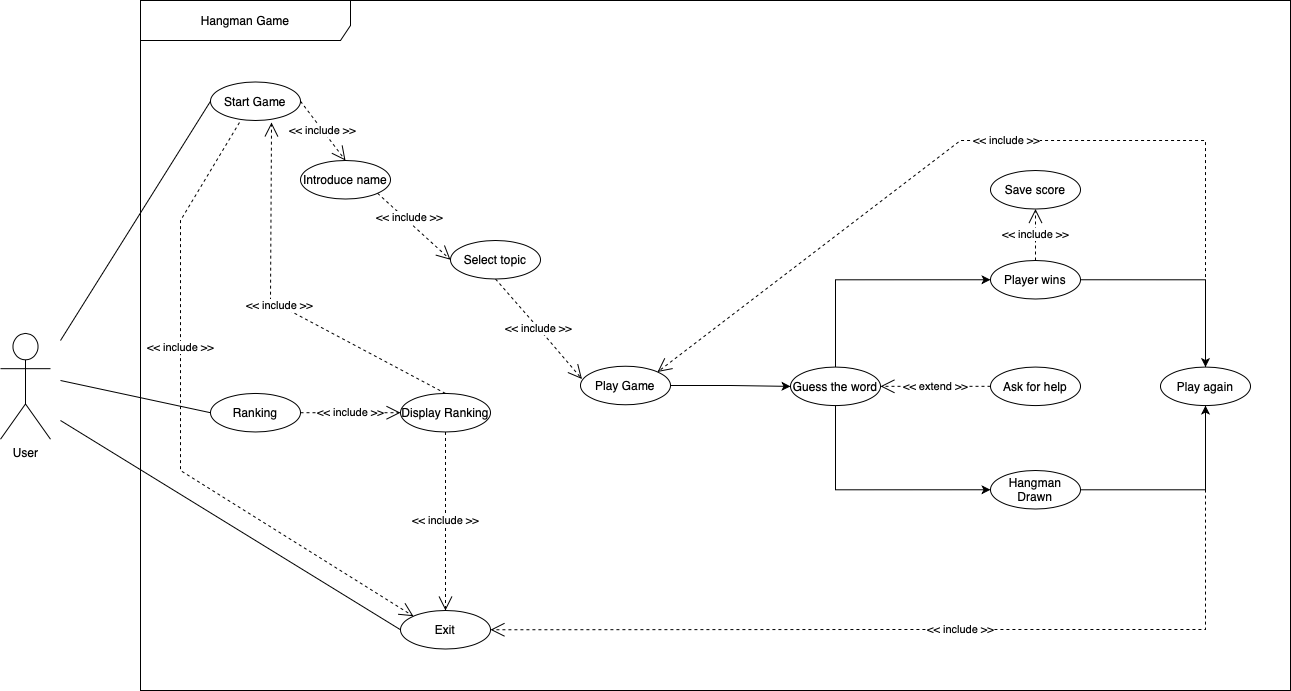

The diagram above was exported from draw.io. Its source (the exported page's mxGraphModel, read from the mxfile embedded in the PNG):
<mxGraphModel dx="1363" dy="783" grid="1" gridSize="10" guides="1" tooltips="1" connect="1" arrows="1" fold="1" page="1" pageScale="1" pageWidth="850" pageHeight="1100" math="0" shadow="0">
  <root>
    <mxCell id="0" />
    <mxCell id="1" parent="0" />
    <mxCell id="h3-0UzpRA84MKVIighN8-25" value="User" style="shape=umlActor;verticalLabelPosition=bottom;verticalAlign=top;html=1;" parent="1" vertex="1">
      <mxGeometry x="150" y="352.91" width="50" height="105.82" as="geometry" />
    </mxCell>
    <mxCell id="h3-0UzpRA84MKVIighN8-36" value="Hangman Game" style="shape=umlFrame;whiteSpace=wrap;html=1;pointerEvents=0;width=210;height=40;" parent="1" vertex="1">
      <mxGeometry x="290" y="20" width="1150" height="690" as="geometry" />
    </mxCell>
    <mxCell id="h3-0UzpRA84MKVIighN8-42" value="" style="endArrow=none;html=1;rounded=0;entryX=0;entryY=0.5;entryDx=0;entryDy=0;" parent="1" target="h3-0UzpRA84MKVIighN8-26" edge="1">
      <mxGeometry width="50" height="50" relative="1" as="geometry">
        <mxPoint x="210" y="360" as="sourcePoint" />
        <mxPoint x="440" y="320" as="targetPoint" />
      </mxGeometry>
    </mxCell>
    <mxCell id="h3-0UzpRA84MKVIighN8-28" value="Select topic" style="ellipse;whiteSpace=wrap;html=1;" parent="1" vertex="1">
      <mxGeometry x="600" y="259.9993442622951" width="90" height="38.52459016393442" as="geometry" />
    </mxCell>
    <mxCell id="h3-0UzpRA84MKVIighN8-53" value="" style="edgeStyle=orthogonalEdgeStyle;rounded=0;orthogonalLoop=1;jettySize=auto;html=1;" parent="1" source="h3-0UzpRA84MKVIighN8-31" target="h3-0UzpRA84MKVIighN8-52" edge="1">
      <mxGeometry relative="1" as="geometry" />
    </mxCell>
    <mxCell id="h3-0UzpRA84MKVIighN8-31" value="Play Game" style="ellipse;whiteSpace=wrap;html=1;" parent="1" vertex="1">
      <mxGeometry x="730" y="385.73737704918034" width="90" height="38.52459016393442" as="geometry" />
    </mxCell>
    <mxCell id="h3-0UzpRA84MKVIighN8-56" style="edgeStyle=orthogonalEdgeStyle;rounded=0;orthogonalLoop=1;jettySize=auto;html=1;exitX=0.5;exitY=0;exitDx=0;exitDy=0;entryX=0;entryY=0.5;entryDx=0;entryDy=0;" parent="1" source="h3-0UzpRA84MKVIighN8-52" target="h3-0UzpRA84MKVIighN8-54" edge="1">
      <mxGeometry relative="1" as="geometry" />
    </mxCell>
    <mxCell id="h3-0UzpRA84MKVIighN8-59" style="edgeStyle=orthogonalEdgeStyle;rounded=0;orthogonalLoop=1;jettySize=auto;html=1;exitX=0.5;exitY=1;exitDx=0;exitDy=0;entryX=0;entryY=0.5;entryDx=0;entryDy=0;" parent="1" source="h3-0UzpRA84MKVIighN8-52" target="h3-0UzpRA84MKVIighN8-57" edge="1">
      <mxGeometry relative="1" as="geometry" />
    </mxCell>
    <mxCell id="h3-0UzpRA84MKVIighN8-52" value="Guess the word" style="ellipse;whiteSpace=wrap;html=1;" parent="1" vertex="1">
      <mxGeometry x="940" y="386.55737704918033" width="90" height="38.52459016393442" as="geometry" />
    </mxCell>
    <mxCell id="h3-0UzpRA84MKVIighN8-62" style="edgeStyle=orthogonalEdgeStyle;rounded=0;orthogonalLoop=1;jettySize=auto;html=1;exitX=1;exitY=0.5;exitDx=0;exitDy=0;entryX=0.5;entryY=0;entryDx=0;entryDy=0;" parent="1" source="h3-0UzpRA84MKVIighN8-54" target="h3-0UzpRA84MKVIighN8-60" edge="1">
      <mxGeometry relative="1" as="geometry" />
    </mxCell>
    <mxCell id="h3-0UzpRA84MKVIighN8-54" value="Player wins" style="ellipse;whiteSpace=wrap;html=1;" parent="1" vertex="1">
      <mxGeometry x="1140" y="279.99737704918033" width="90" height="38.52459016393442" as="geometry" />
    </mxCell>
    <mxCell id="h3-0UzpRA84MKVIighN8-61" value="" style="edgeStyle=orthogonalEdgeStyle;rounded=0;orthogonalLoop=1;jettySize=auto;html=1;" parent="1" source="h3-0UzpRA84MKVIighN8-57" target="h3-0UzpRA84MKVIighN8-60" edge="1">
      <mxGeometry relative="1" as="geometry" />
    </mxCell>
    <mxCell id="h3-0UzpRA84MKVIighN8-57" value="Hangman Drawn" style="ellipse;whiteSpace=wrap;html=1;" parent="1" vertex="1">
      <mxGeometry x="1140" y="490.0019672131148" width="90" height="38.52459016393442" as="geometry" />
    </mxCell>
    <mxCell id="h3-0UzpRA84MKVIighN8-60" value="Play again" style="ellipse;whiteSpace=wrap;html=1;" parent="1" vertex="1">
      <mxGeometry x="1310" y="386.5619672131149" width="90" height="38.52459016393442" as="geometry" />
    </mxCell>
    <mxCell id="h3-0UzpRA84MKVIighN8-63" value="&amp;lt;&amp;lt; include &amp;gt;&amp;gt;" style="endArrow=open;endSize=12;dashed=1;html=1;rounded=0;exitX=0.5;exitY=0;exitDx=0;exitDy=0;entryX=1;entryY=0;entryDx=0;entryDy=0;" parent="1" source="h3-0UzpRA84MKVIighN8-60" target="h3-0UzpRA84MKVIighN8-31" edge="1">
      <mxGeometry width="160" relative="1" as="geometry">
        <mxPoint x="950" y="380" as="sourcePoint" />
        <mxPoint x="1110" y="380" as="targetPoint" />
        <Array as="points">
          <mxPoint x="1355" y="160" />
          <mxPoint x="1110" y="160" />
        </Array>
      </mxGeometry>
    </mxCell>
    <mxCell id="h3-0UzpRA84MKVIighN8-64" value="&amp;lt;&amp;lt; include &amp;gt;&amp;gt;" style="endArrow=open;endSize=12;dashed=1;html=1;rounded=0;exitX=0.5;exitY=1;exitDx=0;exitDy=0;entryX=1;entryY=0.5;entryDx=0;entryDy=0;" parent="1" source="h3-0UzpRA84MKVIighN8-60" target="h3-0UzpRA84MKVIighN8-75" edge="1">
      <mxGeometry width="160" relative="1" as="geometry">
        <mxPoint x="930" y="510" as="sourcePoint" />
        <mxPoint x="1090" y="510" as="targetPoint" />
        <Array as="points">
          <mxPoint x="1355" y="649" />
          <mxPoint x="1030" y="649" />
        </Array>
      </mxGeometry>
    </mxCell>
    <mxCell id="h3-0UzpRA84MKVIighN8-26" value="Start Game" style="ellipse;whiteSpace=wrap;html=1;" parent="1" vertex="1">
      <mxGeometry x="360" y="101.47999999999999" width="90" height="38.52459016393442" as="geometry" />
    </mxCell>
    <mxCell id="h3-0UzpRA84MKVIighN8-32" value="Ask for help" style="ellipse;whiteSpace=wrap;html=1;" parent="1" vertex="1">
      <mxGeometry x="1140" y="386.55672131147537" width="90" height="38.52459016393442" as="geometry" />
    </mxCell>
    <mxCell id="h3-0UzpRA84MKVIighN8-33" value="Ranking" style="ellipse;whiteSpace=wrap;html=1;" parent="1" vertex="1">
      <mxGeometry x="360" y="412.95606557377056" width="90" height="38.52459016393442" as="geometry" />
    </mxCell>
    <mxCell id="h3-0UzpRA84MKVIighN8-65" value="" style="endArrow=none;html=1;rounded=0;entryX=0;entryY=0.5;entryDx=0;entryDy=0;" parent="1" target="h3-0UzpRA84MKVIighN8-33" edge="1">
      <mxGeometry width="50" height="50" relative="1" as="geometry">
        <mxPoint x="210" y="400" as="sourcePoint" />
        <mxPoint x="670" y="416" as="targetPoint" />
      </mxGeometry>
    </mxCell>
    <mxCell id="h3-0UzpRA84MKVIighN8-66" value="Save score" style="ellipse;whiteSpace=wrap;html=1;" parent="1" vertex="1">
      <mxGeometry x="1140" y="190.0027868852459" width="90" height="38.52459016393442" as="geometry" />
    </mxCell>
    <mxCell id="h3-0UzpRA84MKVIighN8-68" value="&amp;lt;&amp;lt; include &amp;gt;&amp;gt;" style="endArrow=open;endSize=12;dashed=1;html=1;rounded=0;entryX=0.5;entryY=1;entryDx=0;entryDy=0;exitX=0.5;exitY=0;exitDx=0;exitDy=0;" parent="1" source="h3-0UzpRA84MKVIighN8-54" target="h3-0UzpRA84MKVIighN8-66" edge="1">
      <mxGeometry width="160" relative="1" as="geometry">
        <mxPoint x="880" y="390" as="sourcePoint" />
        <mxPoint x="1040" y="390" as="targetPoint" />
      </mxGeometry>
    </mxCell>
    <mxCell id="h3-0UzpRA84MKVIighN8-71" value="&amp;lt;&amp;lt; extend &amp;gt;&amp;gt;" style="endArrow=open;endSize=12;dashed=1;html=1;rounded=0;exitX=0;exitY=0.5;exitDx=0;exitDy=0;entryX=1;entryY=0.5;entryDx=0;entryDy=0;" parent="1" source="h3-0UzpRA84MKVIighN8-32" target="h3-0UzpRA84MKVIighN8-52" edge="1">
      <mxGeometry width="160" relative="1" as="geometry">
        <mxPoint x="880" y="390" as="sourcePoint" />
        <mxPoint x="1040" y="390" as="targetPoint" />
      </mxGeometry>
    </mxCell>
    <mxCell id="h3-0UzpRA84MKVIighN8-73" value="&amp;lt;&amp;lt; include &amp;gt;&amp;gt;" style="endArrow=open;endSize=12;dashed=1;html=1;rounded=0;exitX=1;exitY=0.5;exitDx=0;exitDy=0;entryX=0.5;entryY=0;entryDx=0;entryDy=0;" parent="1" source="h3-0UzpRA84MKVIighN8-26" target="h3-0UzpRA84MKVIighN8-91" edge="1">
      <mxGeometry width="160" relative="1" as="geometry">
        <mxPoint x="880" y="390" as="sourcePoint" />
        <mxPoint x="600" y="230" as="targetPoint" />
        <Array as="points" />
      </mxGeometry>
    </mxCell>
    <mxCell id="h3-0UzpRA84MKVIighN8-75" value="Exit" style="ellipse;whiteSpace=wrap;html=1;" parent="1" vertex="1">
      <mxGeometry x="550" y="629.9960655737706" width="90" height="38.52459016393442" as="geometry" />
    </mxCell>
    <mxCell id="h3-0UzpRA84MKVIighN8-76" value="" style="endArrow=none;html=1;rounded=0;entryX=0;entryY=0.5;entryDx=0;entryDy=0;" parent="1" target="h3-0UzpRA84MKVIighN8-75" edge="1">
      <mxGeometry width="50" height="50" relative="1" as="geometry">
        <mxPoint x="210" y="440" as="sourcePoint" />
        <mxPoint x="520" y="623.08" as="targetPoint" />
      </mxGeometry>
    </mxCell>
    <mxCell id="h3-0UzpRA84MKVIighN8-78" value="&amp;lt;&amp;lt; include &amp;gt;&amp;gt;" style="endArrow=open;endSize=12;dashed=1;html=1;rounded=0;exitX=0.322;exitY=1.052;exitDx=0;exitDy=0;entryX=0;entryY=0;entryDx=0;entryDy=0;exitPerimeter=0;" parent="1" source="h3-0UzpRA84MKVIighN8-26" target="h3-0UzpRA84MKVIighN8-75" edge="1">
      <mxGeometry x="-0.2459" width="160" relative="1" as="geometry">
        <mxPoint x="860" y="380" as="sourcePoint" />
        <mxPoint x="1020" y="380" as="targetPoint" />
        <Array as="points">
          <mxPoint x="330" y="240" />
          <mxPoint x="330" y="490" />
        </Array>
        <mxPoint as="offset" />
      </mxGeometry>
    </mxCell>
    <mxCell id="h3-0UzpRA84MKVIighN8-79" value="&amp;lt;&amp;lt; include &amp;gt;&amp;gt;" style="endArrow=open;endSize=12;dashed=1;html=1;rounded=0;exitX=0.5;exitY=1;exitDx=0;exitDy=0;entryX=0.5;entryY=0;entryDx=0;entryDy=0;" parent="1" source="ESc9fyQCmXDjFcRDIZBM-1" target="h3-0UzpRA84MKVIighN8-75" edge="1">
      <mxGeometry width="160" relative="1" as="geometry">
        <mxPoint x="860" y="380" as="sourcePoint" />
        <mxPoint x="1020" y="380" as="targetPoint" />
        <Array as="points" />
      </mxGeometry>
    </mxCell>
    <mxCell id="h3-0UzpRA84MKVIighN8-85" value="&amp;lt;&amp;lt; include &amp;gt;&amp;gt;" style="endArrow=open;endSize=12;dashed=1;html=1;rounded=0;exitX=0.5;exitY=1;exitDx=0;exitDy=0;entryX=0.016;entryY=0.331;entryDx=0;entryDy=0;entryPerimeter=0;" parent="1" source="h3-0UzpRA84MKVIighN8-28" target="h3-0UzpRA84MKVIighN8-31" edge="1">
      <mxGeometry width="160" relative="1" as="geometry">
        <mxPoint x="653.78" y="350.2237704918033" as="sourcePoint" />
        <mxPoint x="1020" y="380" as="targetPoint" />
        <Array as="points">
          <mxPoint x="690" y="350" />
        </Array>
      </mxGeometry>
    </mxCell>
    <mxCell id="h3-0UzpRA84MKVIighN8-91" value="Introduce name" style="ellipse;whiteSpace=wrap;html=1;" parent="1" vertex="1">
      <mxGeometry x="450" y="180" width="90" height="38.52459016393442" as="geometry" />
    </mxCell>
    <mxCell id="h3-0UzpRA84MKVIighN8-93" value="&amp;lt;&amp;lt; include &amp;gt;&amp;gt;" style="endArrow=open;endSize=12;dashed=1;html=1;rounded=0;exitX=1;exitY=1;exitDx=0;exitDy=0;entryX=0;entryY=0.5;entryDx=0;entryDy=0;" parent="1" source="h3-0UzpRA84MKVIighN8-91" target="h3-0UzpRA84MKVIighN8-28" edge="1">
      <mxGeometry x="-0.1967" y="4" width="160" relative="1" as="geometry">
        <mxPoint x="750" y="380" as="sourcePoint" />
        <mxPoint x="910" y="380" as="targetPoint" />
        <Array as="points" />
        <mxPoint as="offset" />
      </mxGeometry>
    </mxCell>
    <mxCell id="ESc9fyQCmXDjFcRDIZBM-1" value="Display Ranking" style="ellipse;whiteSpace=wrap;html=1;" parent="1" vertex="1">
      <mxGeometry x="550" y="412.95606557377056" width="90" height="38.52459016393442" as="geometry" />
    </mxCell>
    <mxCell id="ESc9fyQCmXDjFcRDIZBM-2" value="&amp;lt;&amp;lt; include &amp;gt;&amp;gt;" style="endArrow=open;endSize=12;dashed=1;html=1;rounded=0;exitX=1;exitY=0.5;exitDx=0;exitDy=0;entryX=0;entryY=0.5;entryDx=0;entryDy=0;" parent="1" source="h3-0UzpRA84MKVIighN8-33" target="ESc9fyQCmXDjFcRDIZBM-1" edge="1">
      <mxGeometry width="160" relative="1" as="geometry">
        <mxPoint x="740" y="430" as="sourcePoint" />
        <mxPoint x="900" y="430" as="targetPoint" />
      </mxGeometry>
    </mxCell>
    <mxCell id="ESc9fyQCmXDjFcRDIZBM-4" value="&amp;lt;&amp;lt; include &amp;gt;&amp;gt;" style="endArrow=open;endSize=12;dashed=1;html=1;rounded=0;exitX=0.5;exitY=0;exitDx=0;exitDy=0;entryX=0.678;entryY=1.052;entryDx=0;entryDy=0;entryPerimeter=0;" parent="1" source="ESc9fyQCmXDjFcRDIZBM-1" target="h3-0UzpRA84MKVIighN8-26" edge="1">
      <mxGeometry width="160" relative="1" as="geometry">
        <mxPoint x="740" y="290" as="sourcePoint" />
        <mxPoint x="900" y="290" as="targetPoint" />
        <Array as="points">
          <mxPoint x="420" y="320" />
        </Array>
      </mxGeometry>
    </mxCell>
  </root>
</mxGraphModel>